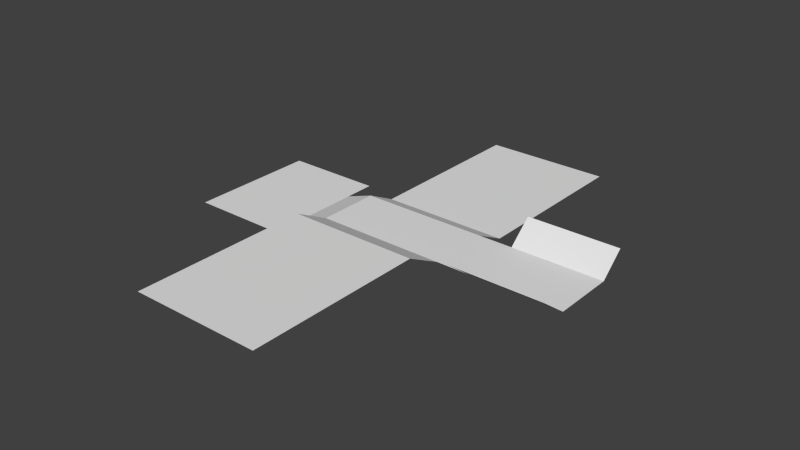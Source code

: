 # Source: scpark-l.blend  (saved by Blender 2.66.0; exported with 4.5.12 LTS)
import bpy
from mathutils import Matrix  # noqa: F401  (used for matrix-valued properties, if any)

bpy.ops.wm.read_factory_settings(use_empty=True)
scene = bpy.context.scene
scene.name = 'Scene'

# ---- collections
col_collection_2 = bpy.data.collections.new('Collection 2'); scene.collection.children.link(col_collection_2)

# ---- world
world_world = bpy.data.worlds.new('World'); scene.world = world_world
world_world.color = (0.05088, 0.05088, 0.05088)
world_world.use_sun_shadow = False
world_world.sun_shadow_jitter_overblur = 0.0
world_world.cycles.sampling_method = 'MANUAL'
world_world.cycles.sample_map_resolution = 256

# ---- meshes
me_cube_000 = bpy.data.meshes.new('Cube.000')
me_cube_000.from_pydata([(6.231, 0.09042, 2.761), (-6.231, 0.09042, 2.761), (-6.231, 1.867, 6.231), (6.231, 1.867, 6.231), (-9.012, -0.8515, -3.242), (-9.012, -0.8515, -6.231), (-18.38, -0.8515, -6.231), (-18.38, -0.8515, -3.242), (-9.012, -0.8515, 6.231), (-18.38, -0.8515, 6.231), (6.231, -1.391, -23.27), (-6.231, -1.391, -23.27), (-6.231, -1.391, -6.231), (6.231, -1.391, -6.231), (-6.231, 0.09042, -3.242), (-9.012, -0.8515, 2.761), (9.501, 0.09042, -3.242), (9.501, 0.09042, 2.761), (18.38, 0.09042, 2.761), (18.38, 0.09042, -3.242), (-18.38, -0.8515, 2.761), (6.231, 0.09042, -3.242), (6.231, 1.867, 23.27), (9.501, 2.112, 5.508), (18.38, 2.112, 5.508), (9.501, 2.112, -5.508), (18.38, 2.112, -5.508), (-6.231, 1.867, 23.27)], [], [(0, 1, 2), (4, 5, 6), (1, 14, 4), (16, 17, 18), (8, 15, 20), (21, 0, 17), (17, 23, 24), (3, 2, 27), (15, 4, 7), (25, 16, 19), (13, 12, 21), (13, 10, 12), (3, 0, 2), (7, 4, 6), (15, 1, 4), (19, 16, 18), (9, 8, 20), (16, 21, 17), (18, 17, 24), (22, 3, 27), (20, 15, 7), (26, 25, 19), (12, 14, 21), (1, 0, 21), (10, 11, 12), (14, 1, 21)])
_uv = me_cube_000.uv_layers.new(name='UVMap')
_uv.uv.foreach_set('vector', [0.3821, 0.7971, 0.301, 0.7973, 0.2986, 0.000249, 0.000189, 0.9012, 0.000249, 0.8818, 0.06125, 0.882, 0.914, 0.4227, 0.8749, 0.4226, 0.8762, 0.0, 0.9783, 0.6773, 0.9392, 0.6772, 0.9394, 0.6193, 0.0, 0.9629, 6.9e-05, 0.9403, 0.06107, 0.9405, 0.9782, 0.6986, 0.9392, 0.6984, 0.9392, 0.6772, 0.7565, 0.9072, 0.7537, 0.000177, 0.8115, 0.0, 0.5894, 0.7759, 0.6706, 0.7762, 0.6702, 0.8871, 6.9e-05, 0.9403, 0.000189, 0.9012, 0.06119, 0.9014, 0.8721, 0.0, 0.8749, 0.9069, 0.8171, 0.9071, 0.001221, 0.997, 0.9973, 0.9998, 0.012, -0.002578, 0.0, 0.0, 0.0, 0.0, 0.001221, 0.997, 0.3797, 0.0, 0.3821, 0.7971, 0.2986, 0.000249, 0.06119, 0.9014, 0.000189, 0.9012, 0.06125, 0.882, 0.9153, 0.00012, 0.914, 0.4227, 0.8762, 0.0, 0.9785, 0.6195, 0.9783, 0.6773, 0.9394, 0.6193, 0.061, 0.9631, 0.0, 0.9629, 0.06107, 0.9405, 0.9783, 0.6773, 0.9782, 0.6986, 0.9392, 0.6772, 0.8143, 0.907, 0.7565, 0.9072, 0.8115, 0.0, 0.5891, 0.8868, 0.5894, 0.7759, 0.6702, 0.8871, 0.06107, 0.9405, 6.9e-05, 0.9403, 0.06119, 0.9014, 0.8143, 0.000178, 0.8721, 0.0, 0.8171, 0.9071, 0.9973, 0.9998, 1.002, -0.002827, 0.012, -0.002578, 0.9389, 0.7796, 0.9392, 0.6984, 0.9782, 0.6986, 0.0, 0.0, 0.0, 0.0, 0.001221, 0.997, 0.978, 0.7797, 0.9389, 0.7796, 0.9782, 0.6986])
me_cube_000.use_remesh_preserve_volume = False
me_cube_000.use_remesh_preserve_attributes = False
me_cube_000.use_mirror_vertex_groups = False
me_cube_000.update()

# ---- objects
ob_cube_000 = bpy.data.objects.new('Cube.000', me_cube_000)

# ---- transforms, parenting, visibility, modifiers, constraints
ob_cube_000.location = (0.0, 0.0, -0.1201)
ob_cube_000.rotation_euler = (1.571, -0.0, 0.0)
ob_cube_000.lineart.crease_threshold = 0.0

# ---- collection membership
col_collection_2.objects.link(ob_cube_000)

# ---- scene / render settings (as saved in the file)
scene.frame_start = 1; scene.frame_end = 250; scene.frame_set(2)
scene.render.engine = 'BLENDER_EEVEE_NEXT'
scene.render.image_settings.color_mode = 'RGB'
scene.render.image_settings.compression = 90
scene.render.resolution_percentage = 50
scene.render.dither_intensity = 0.0
scene.render.bake_margin = 2
scene.cycles.use_denoising = False
scene.cycles.samples = 10
scene.cycles.sampling_pattern = 'TABULATED_SOBOL'
scene.cycles.light_sampling_threshold = 0.0
scene.cycles.use_adaptive_sampling = False
scene.cycles.use_light_tree = False
scene.cycles.blur_glossy = 0.0
scene.cycles.volume_bounces = 1
scene.cycles.pixel_filter_type = 'GAUSSIAN'
scene.cycles.sample_clamp_indirect = 0.0
scene.view_settings.view_transform = 'Standard'
bpy.context.view_layer.update()

# ---- added for rendering (the .blend has no active camera and no usable light): camera, sun
cam_auto = bpy.data.cameras.new('AutoCamera')
cam_auto.lens = 50.0
cam_auto.sensor_width = 36.0
cam_auto.clip_end = 1000.0
ob_auto_camera = bpy.data.objects.new('AutoCamera', cam_auto)
scene.collection.objects.link(ob_auto_camera)
ob_auto_camera.location = (54.9643, -65.9572, 44.2121)
ob_auto_camera.rotation_euler = (1.09748, -7.21219e-08, 0.694738)
scene.camera = ob_auto_camera
light_auto_sun = bpy.data.lights.new('AutoSun', 'SUN')
light_auto_sun.energy = 3.0
light_auto_sun.angle = 0.0523599
ob_auto_sun = bpy.data.objects.new('AutoSun', light_auto_sun)
scene.collection.objects.link(ob_auto_sun)
ob_auto_sun.rotation_euler = (0.872665, 0.174533, 0.523599)
bpy.context.view_layer.update()
